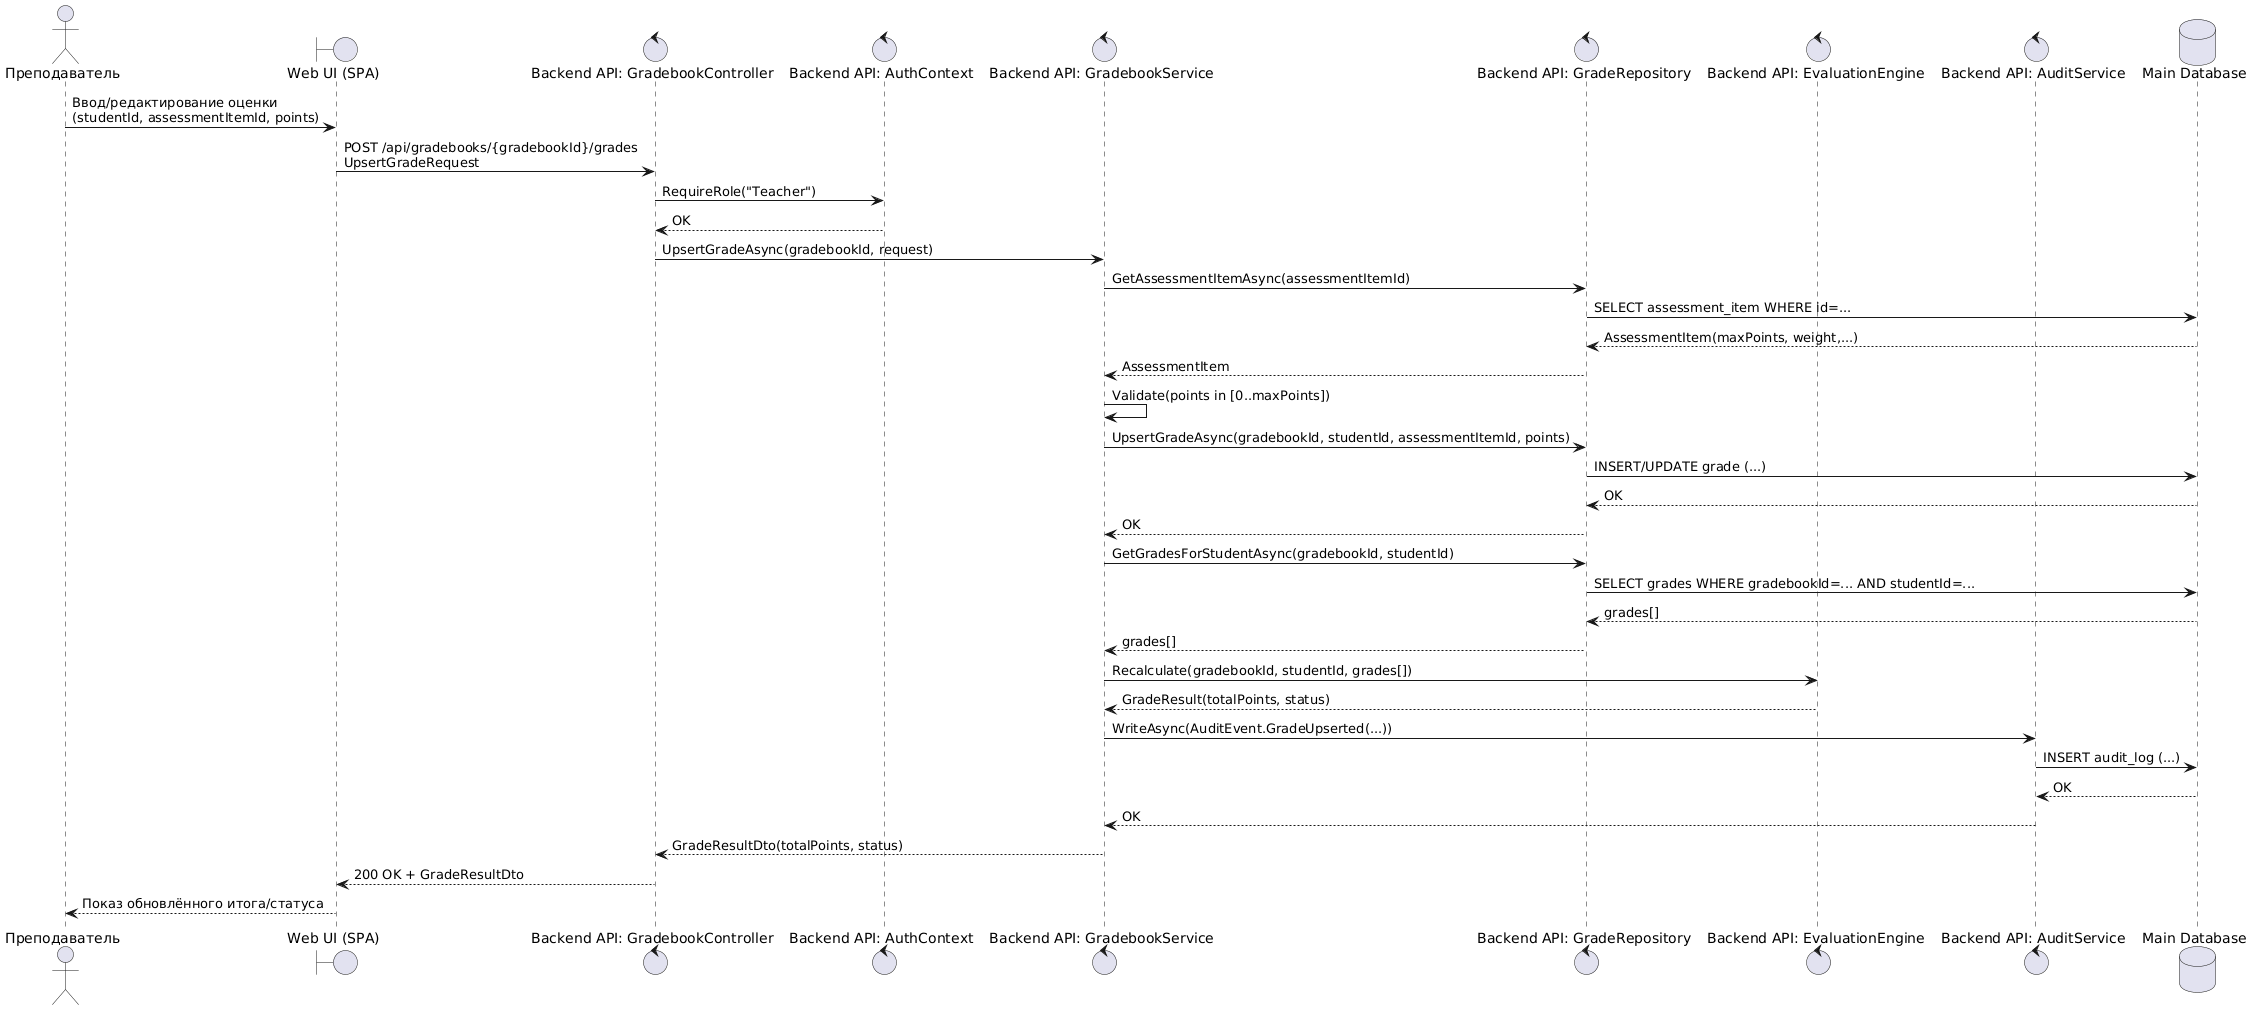

The diagram above was rendered by PlantUML. Its source (embedded in the PNG):
@startuml
actor "Преподаватель" as T
boundary "Web UI (SPA)" as UI
control "Backend API: GradebookController" as C
control "Backend API: AuthContext" as A
control "Backend API: GradebookService" as S
control "Backend API: GradeRepository" as R
control "Backend API: EvaluationEngine" as E
control "Backend API: AuditService" as AU
database "Main Database" as DB

T -> UI: Ввод/редактирование оценки\n(studentId, assessmentItemId, points)
UI -> C: POST /api/gradebooks/{gradebookId}/grades\nUpsertGradeRequest

C -> A: RequireRole("Teacher")
A --> C: OK

C -> S: UpsertGradeAsync(gradebookId, request)

S -> R: GetAssessmentItemAsync(assessmentItemId)
R -> DB: SELECT assessment_item WHERE id=...
DB --> R: AssessmentItem(maxPoints, weight,...)
R --> S: AssessmentItem

S -> S: Validate(points in [0..maxPoints])

S -> R: UpsertGradeAsync(gradebookId, studentId, assessmentItemId, points)
R -> DB: INSERT/UPDATE grade (...)
DB --> R: OK
R --> S: OK

S -> R: GetGradesForStudentAsync(gradebookId, studentId)
R -> DB: SELECT grades WHERE gradebookId=... AND studentId=...
DB --> R: grades[]
R --> S: grades[]

S -> E: Recalculate(gradebookId, studentId, grades[])
E --> S: GradeResult(totalPoints, status)

S -> AU: WriteAsync(AuditEvent.GradeUpserted(...))
AU -> DB: INSERT audit_log (...)
DB --> AU: OK
AU --> S: OK

S --> C: GradeResultDto(totalPoints, status)
C --> UI: 200 OK + GradeResultDto
UI --> T: Показ обновлённого итога/статуса
@enduml